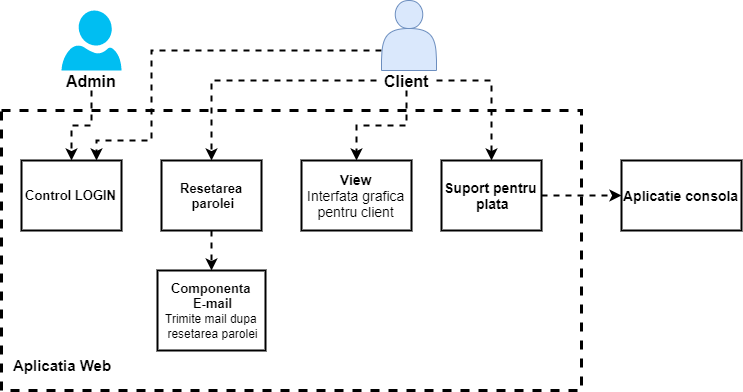

The diagram above was exported from draw.io. Its source (the exported page's mxGraphModel, read from the mxfile embedded in the PNG):
<mxGraphModel dx="868" dy="443" grid="1" gridSize="10" guides="1" tooltips="1" connect="1" arrows="1" fold="1" page="1" pageScale="1" pageWidth="850" pageHeight="1100" math="0" shadow="0">
  <root>
    <mxCell id="0" />
    <mxCell id="1" parent="0" />
    <mxCell id="OywP-_3dLfnLG5LhJOH5-19" style="edgeStyle=orthogonalEdgeStyle;rounded=0;orthogonalLoop=1;jettySize=auto;html=1;entryX=0.75;entryY=0;entryDx=0;entryDy=0;fontSize=13;dashed=1;strokeWidth=2;" edge="1" parent="1" source="OywP-_3dLfnLG5LhJOH5-1" target="OywP-_3dLfnLG5LhJOH5-8">
      <mxGeometry relative="1" as="geometry">
        <Array as="points">
          <mxPoint x="240" y="90" />
          <mxPoint x="240" y="180" />
          <mxPoint x="185" y="180" />
        </Array>
      </mxGeometry>
    </mxCell>
    <mxCell id="OywP-_3dLfnLG5LhJOH5-1" value="" style="shape=actor;whiteSpace=wrap;html=1;fillColor=#dae8fc;strokeColor=#6c8ebf;" vertex="1" parent="1">
      <mxGeometry x="470" y="40" width="55" height="70" as="geometry" />
    </mxCell>
    <mxCell id="OywP-_3dLfnLG5LhJOH5-20" style="edgeStyle=orthogonalEdgeStyle;rounded=0;orthogonalLoop=1;jettySize=auto;html=1;entryX=0.5;entryY=0;entryDx=0;entryDy=0;fontSize=13;dashed=1;strokeWidth=2;" edge="1" parent="1" source="OywP-_3dLfnLG5LhJOH5-2" target="OywP-_3dLfnLG5LhJOH5-9">
      <mxGeometry relative="1" as="geometry" />
    </mxCell>
    <mxCell id="OywP-_3dLfnLG5LhJOH5-22" style="edgeStyle=orthogonalEdgeStyle;rounded=0;orthogonalLoop=1;jettySize=auto;html=1;entryX=0.5;entryY=0;entryDx=0;entryDy=0;dashed=1;strokeWidth=2;fontSize=13;" edge="1" parent="1" source="OywP-_3dLfnLG5LhJOH5-2" target="OywP-_3dLfnLG5LhJOH5-11">
      <mxGeometry relative="1" as="geometry" />
    </mxCell>
    <mxCell id="OywP-_3dLfnLG5LhJOH5-23" style="edgeStyle=orthogonalEdgeStyle;rounded=0;orthogonalLoop=1;jettySize=auto;html=1;entryX=0.5;entryY=0;entryDx=0;entryDy=0;dashed=1;strokeWidth=2;fontSize=13;" edge="1" parent="1" source="OywP-_3dLfnLG5LhJOH5-2" target="OywP-_3dLfnLG5LhJOH5-12">
      <mxGeometry relative="1" as="geometry" />
    </mxCell>
    <mxCell id="OywP-_3dLfnLG5LhJOH5-2" value="&lt;font size=&quot;1&quot;&gt;&lt;b style=&quot;font-size: 16px&quot;&gt;Client&lt;/b&gt;&lt;/font&gt;" style="text;html=1;align=center;verticalAlign=middle;resizable=0;points=[];;autosize=1;" vertex="1" parent="1">
      <mxGeometry x="465" y="110" width="60" height="20" as="geometry" />
    </mxCell>
    <mxCell id="OywP-_3dLfnLG5LhJOH5-3" value="" style="verticalLabelPosition=bottom;html=1;verticalAlign=top;align=center;strokeColor=none;fillColor=#00BEF2;shape=mxgraph.azure.user;" vertex="1" parent="1">
      <mxGeometry x="150" y="50" width="60" height="60" as="geometry" />
    </mxCell>
    <mxCell id="OywP-_3dLfnLG5LhJOH5-18" style="edgeStyle=orthogonalEdgeStyle;rounded=0;orthogonalLoop=1;jettySize=auto;html=1;fontSize=13;dashed=1;strokeWidth=2;" edge="1" parent="1" source="OywP-_3dLfnLG5LhJOH5-6" target="OywP-_3dLfnLG5LhJOH5-8">
      <mxGeometry relative="1" as="geometry" />
    </mxCell>
    <mxCell id="OywP-_3dLfnLG5LhJOH5-6" value="&lt;font size=&quot;1&quot;&gt;&lt;b style=&quot;font-size: 16px&quot;&gt;Admin&lt;/b&gt;&lt;/font&gt;" style="text;html=1;align=center;verticalAlign=middle;resizable=0;points=[];;autosize=1;" vertex="1" parent="1">
      <mxGeometry x="145" y="110" width="70" height="20" as="geometry" />
    </mxCell>
    <mxCell id="OywP-_3dLfnLG5LhJOH5-7" value="" style="verticalLabelPosition=bottom;verticalAlign=top;html=1;shape=mxgraph.basic.acute_triangle;dx=0.5;dashed=1;strokeWidth=3;fillColor=none;" vertex="1" parent="1">
      <mxGeometry x="90" y="150" width="580" height="280" as="geometry" />
    </mxCell>
    <mxCell id="OywP-_3dLfnLG5LhJOH5-8" value="&lt;font style=&quot;font-size: 13px&quot;&gt;&lt;b&gt;Control LOGIN&lt;/b&gt;&lt;/font&gt;" style="verticalLabelPosition=middle;verticalAlign=middle;html=1;shape=mxgraph.basic.orthogonal_triangle;strokeWidth=2;labelPosition=center;align=center;" vertex="1" parent="1">
      <mxGeometry x="110" y="200" width="100" height="70" as="geometry" />
    </mxCell>
    <mxCell id="OywP-_3dLfnLG5LhJOH5-21" value="" style="edgeStyle=orthogonalEdgeStyle;rounded=0;orthogonalLoop=1;jettySize=auto;html=1;fontSize=13;dashed=1;strokeWidth=2;" edge="1" parent="1" source="OywP-_3dLfnLG5LhJOH5-9" target="OywP-_3dLfnLG5LhJOH5-10">
      <mxGeometry relative="1" as="geometry" />
    </mxCell>
    <mxCell id="OywP-_3dLfnLG5LhJOH5-9" value="Resetarea &lt;br&gt;parolei" style="verticalLabelPosition=middle;verticalAlign=middle;html=1;shape=mxgraph.basic.orthogonal_triangle;strokeWidth=2;labelPosition=center;align=center;fontSize=13;fontStyle=1" vertex="1" parent="1">
      <mxGeometry x="250" y="200" width="100" height="70" as="geometry" />
    </mxCell>
    <mxCell id="OywP-_3dLfnLG5LhJOH5-10" value="&lt;font&gt;&lt;b&gt;Componenta &lt;/b&gt;&lt;br&gt;&lt;b&gt;E-mail&lt;/b&gt;&lt;br&gt;&lt;font style=&quot;font-size: 12px&quot;&gt;Trimite mail dupa &lt;br&gt;resetarea parolei&lt;/font&gt;&lt;br&gt;&lt;/font&gt;" style="verticalLabelPosition=middle;verticalAlign=middle;html=1;shape=mxgraph.basic.orthogonal_triangle;strokeWidth=2;fontSize=13;labelPosition=center;align=center;" vertex="1" parent="1">
      <mxGeometry x="246" y="310" width="108" height="80" as="geometry" />
    </mxCell>
    <mxCell id="OywP-_3dLfnLG5LhJOH5-11" value="&lt;font style=&quot;font-size: 14px&quot;&gt;&lt;b&gt;&lt;font style=&quot;font-size: 14px&quot;&gt;View&lt;/font&gt;&lt;/b&gt;&lt;br&gt;&lt;span&gt;Interfata grafica&lt;/span&gt;&lt;br&gt;&lt;span&gt;pentru client&lt;/span&gt;&lt;br&gt;&lt;/font&gt;" style="verticalLabelPosition=middle;verticalAlign=middle;html=1;shape=mxgraph.basic.cone;strokeWidth=2;fontSize=13;labelPosition=center;align=center;" vertex="1" parent="1">
      <mxGeometry x="390" y="200" width="110" height="70" as="geometry" />
    </mxCell>
    <mxCell id="OywP-_3dLfnLG5LhJOH5-25" style="edgeStyle=orthogonalEdgeStyle;rounded=0;orthogonalLoop=1;jettySize=auto;html=1;entryX=0;entryY=0.5;entryDx=0;entryDy=0;dashed=1;strokeWidth=2;fontSize=13;" edge="1" parent="1" source="OywP-_3dLfnLG5LhJOH5-12" target="OywP-_3dLfnLG5LhJOH5-13">
      <mxGeometry relative="1" as="geometry" />
    </mxCell>
    <mxCell id="OywP-_3dLfnLG5LhJOH5-12" value="&lt;font style=&quot;font-size: 14px&quot;&gt;&lt;b&gt;Suport pentru &lt;br&gt;plata&lt;/b&gt;&lt;/font&gt;" style="verticalLabelPosition=middle;verticalAlign=middle;html=1;shape=mxgraph.basic.orthogonal_triangle;strokeWidth=2;fontSize=13;labelPosition=center;align=center;" vertex="1" parent="1">
      <mxGeometry x="530" y="200" width="100" height="70" as="geometry" />
    </mxCell>
    <mxCell id="OywP-_3dLfnLG5LhJOH5-13" value="&lt;font style=&quot;font-size: 14px&quot;&gt;&lt;b&gt;Aplicatie consola&lt;/b&gt;&lt;/font&gt;" style="verticalLabelPosition=middle;verticalAlign=middle;html=1;shape=mxgraph.basic.orthogonal_triangle;strokeWidth=2;fontSize=13;labelPosition=center;align=center;" vertex="1" parent="1">
      <mxGeometry x="710" y="200" width="120" height="70" as="geometry" />
    </mxCell>
    <mxCell id="OywP-_3dLfnLG5LhJOH5-16" value="&lt;font style=&quot;font-size: 15px&quot;&gt;&lt;b&gt;Aplicatia Web&lt;/b&gt;&lt;/font&gt;" style="shape=mxgraph.pid.vessels.container_(solids,_liquids,_gases);html=1;align=center;verticalLabelPosition=middle;verticalAlign=middle;dashed=1;strokeWidth=2;fontSize=14;dashPattern=1 4;strokeColor=none;labelPosition=center;shadow=0;" vertex="1" parent="1">
      <mxGeometry x="100" y="390" width="101" height="30" as="geometry" />
    </mxCell>
  </root>
</mxGraphModel>